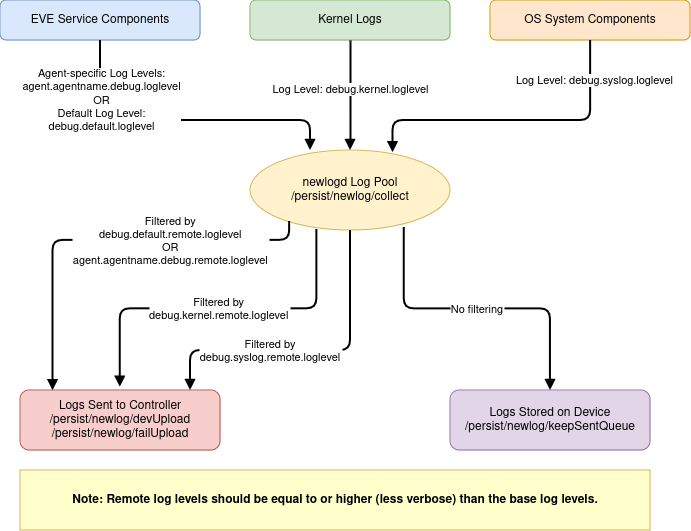

The diagram above was exported from draw.io. Its source (the exported page's mxGraphModel, read from the mxfile embedded in the PNG):
<mxGraphModel dx="1185" dy="657" grid="1" gridSize="10" guides="1" tooltips="1" connect="1" arrows="1" fold="1" page="1" pageScale="1" pageWidth="850" pageHeight="1100" math="0" shadow="0">
  <root>
    <mxCell id="0" />
    <mxCell id="1" parent="0" />
    <mxCell id="qO65PJkuK1PPRQnX2pa--1" value="EVE Service Components" style="rounded=1;whiteSpace=wrap;html=1;fillColor=#dae8fc;strokeColor=#6c8ebf;" parent="1" vertex="1">
      <mxGeometry x="150" y="50" width="200" height="40" as="geometry" />
    </mxCell>
    <mxCell id="qO65PJkuK1PPRQnX2pa--2" value="Kernel Logs" style="rounded=1;whiteSpace=wrap;html=1;fillColor=#d5e8d4;strokeColor=#82b366;" parent="1" vertex="1">
      <mxGeometry x="400" y="50" width="200" height="40" as="geometry" />
    </mxCell>
    <mxCell id="qO65PJkuK1PPRQnX2pa--3" value="OS System Components" style="rounded=1;whiteSpace=wrap;html=1;fillColor=#ffe6cc;strokeColor=#d79b00;" parent="1" vertex="1">
      <mxGeometry x="640" y="50" width="200" height="40" as="geometry" />
    </mxCell>
    <mxCell id="qO65PJkuK1PPRQnX2pa--4" value="newlogd Log Pool&lt;br&gt;/persist/newlog/collect" style="ellipse;whiteSpace=wrap;html=1;fillColor=#fff2cc;strokeColor=#d6b656;" parent="1" vertex="1">
      <mxGeometry x="400" y="200" width="200" height="80" as="geometry" />
    </mxCell>
    <mxCell id="qO65PJkuK1PPRQnX2pa--5" value="Logs Sent to Controller&lt;br&gt;/persist/newlog/devUpload&lt;br&gt;/persist/newlog/failUpload" style="rounded=1;whiteSpace=wrap;html=1;fillColor=#f8cecc;strokeColor=#b85450;" parent="1" vertex="1">
      <mxGeometry x="170" y="440" width="200" height="60" as="geometry" />
    </mxCell>
    <mxCell id="qO65PJkuK1PPRQnX2pa--6" value="Logs Stored on Device&lt;br&gt;/persist/newlog/keepSentQueue" style="rounded=1;whiteSpace=wrap;html=1;fillColor=#e1d5e7;strokeColor=#9673a6;" parent="1" vertex="1">
      <mxGeometry x="600" y="440" width="200" height="60" as="geometry" />
    </mxCell>
    <mxCell id="qO65PJkuK1PPRQnX2pa--7" style="endArrow=block;strokeWidth=2;edgeStyle=elbowEdgeStyle;elbow=vertical;exitX=0.5;exitY=1;exitDx=0;exitDy=0;entryX=0.3;entryY=0;entryDx=0;entryDy=0;entryPerimeter=0;" parent="1" source="qO65PJkuK1PPRQnX2pa--1" target="qO65PJkuK1PPRQnX2pa--4" edge="1">
      <mxGeometry relative="1" as="geometry">
        <Array as="points">
          <mxPoint x="350" y="170" />
        </Array>
      </mxGeometry>
    </mxCell>
    <mxCell id="qO65PJkuK1PPRQnX2pa--14" value="Agent-specific Log Levels:&lt;br&gt;agent.agentname.debug.loglevel&lt;br&gt;OR&lt;br&gt;Default Log Level:&lt;br&gt;debug.default.loglevel" style="edgeLabel;html=1;align=center;verticalAlign=middle;resizable=0;points=[];" parent="qO65PJkuK1PPRQnX2pa--7" vertex="1" connectable="0">
      <mxGeometry x="-0.0582" y="-3" relative="1" as="geometry">
        <mxPoint x="-70" y="-23" as="offset" />
      </mxGeometry>
    </mxCell>
    <mxCell id="qO65PJkuK1PPRQnX2pa--8" style="endArrow=block;strokeWidth=2;" parent="1" source="qO65PJkuK1PPRQnX2pa--2" target="qO65PJkuK1PPRQnX2pa--4" edge="1">
      <mxGeometry relative="1" as="geometry" />
    </mxCell>
    <mxCell id="qO65PJkuK1PPRQnX2pa--16" value="Log Level: debug.kernel.loglevel" style="edgeLabel;html=1;align=center;verticalAlign=middle;resizable=0;points=[];" parent="qO65PJkuK1PPRQnX2pa--8" vertex="1" connectable="0">
      <mxGeometry x="-0.1016" relative="1" as="geometry">
        <mxPoint as="offset" />
      </mxGeometry>
    </mxCell>
    <mxCell id="qO65PJkuK1PPRQnX2pa--9" style="endArrow=block;strokeWidth=2;edgeStyle=elbowEdgeStyle;elbow=vertical;entryX=0.712;entryY=0.027;entryDx=0;entryDy=0;entryPerimeter=0;exitX=0.5;exitY=1;exitDx=0;exitDy=0;" parent="1" source="qO65PJkuK1PPRQnX2pa--3" target="qO65PJkuK1PPRQnX2pa--4" edge="1">
      <mxGeometry relative="1" as="geometry">
        <Array as="points">
          <mxPoint x="670" y="170" />
        </Array>
      </mxGeometry>
    </mxCell>
    <mxCell id="qO65PJkuK1PPRQnX2pa--17" value="Log Level: debug.syslog.loglevel" style="edgeLabel;html=1;align=center;verticalAlign=middle;resizable=0;points=[];" parent="qO65PJkuK1PPRQnX2pa--9" vertex="1" connectable="0">
      <mxGeometry x="-0.0192" y="3" relative="1" as="geometry">
        <mxPoint x="76" y="-43" as="offset" />
      </mxGeometry>
    </mxCell>
    <mxCell id="qO65PJkuK1PPRQnX2pa--10" value="Filtered by&#10;debug.default.remote.loglevel&#10;OR&#10;agent.agentname.debug.remote.loglevel" style="endArrow=block;strokeWidth=2;edgeStyle=elbowEdgeStyle;elbow=vertical;entryX=0.162;entryY=0.002;entryDx=0;entryDy=0;entryPerimeter=0;exitX=0.195;exitY=0.895;exitDx=0;exitDy=0;exitPerimeter=0;" parent="1" source="qO65PJkuK1PPRQnX2pa--4" target="qO65PJkuK1PPRQnX2pa--5" edge="1">
      <mxGeometry x="-0.3217" relative="1" as="geometry">
        <Array as="points">
          <mxPoint x="260" y="290" />
        </Array>
        <mxPoint as="offset" />
      </mxGeometry>
    </mxCell>
    <mxCell id="qO65PJkuK1PPRQnX2pa--11" value="No filtering" style="endArrow=block;strokeWidth=2;edgeStyle=elbowEdgeStyle;elbow=horizontal;exitX=0.769;exitY=0.966;exitDx=0;exitDy=0;exitPerimeter=0;" parent="1" source="qO65PJkuK1PPRQnX2pa--4" target="qO65PJkuK1PPRQnX2pa--6" edge="1">
      <mxGeometry relative="1" as="geometry" />
    </mxCell>
    <mxCell id="qO65PJkuK1PPRQnX2pa--12" value="Note: Remote log levels should be equal to or higher (less verbose) than the base log levels." style="whiteSpace=wrap;html=1;fillColor=#ffffcc;strokeColor=#d6b656;fontStyle=1;" parent="1" vertex="1">
      <mxGeometry x="170" y="520" width="630" height="60" as="geometry" />
    </mxCell>
    <mxCell id="HUg7MDzjC4uj9aHodnsd-3" value="Filtered by&#10;debug.kernel.remote.loglevel" style="endArrow=block;strokeWidth=2;edgeStyle=elbowEdgeStyle;elbow=vertical;exitX=0.332;exitY=0.995;exitDx=0;exitDy=0;entryX=0.499;entryY=-0.055;entryDx=0;entryDy=0;entryPerimeter=0;exitPerimeter=0;" edge="1" parent="1" source="qO65PJkuK1PPRQnX2pa--4" target="qO65PJkuK1PPRQnX2pa--5">
      <mxGeometry relative="1" as="geometry">
        <mxPoint x="460" y="280" as="sourcePoint" />
        <mxPoint x="170" y="430" as="targetPoint" />
      </mxGeometry>
    </mxCell>
    <mxCell id="HUg7MDzjC4uj9aHodnsd-4" value="Filtered by&#10;debug.syslog.remote.loglevel" style="endArrow=block;strokeWidth=2;edgeStyle=elbowEdgeStyle;elbow=vertical;exitX=0.5;exitY=1;exitDx=0;exitDy=0;entryX=0.85;entryY=0;entryDx=0;entryDy=0;entryPerimeter=0;" edge="1" parent="1" source="qO65PJkuK1PPRQnX2pa--4" target="qO65PJkuK1PPRQnX2pa--5">
      <mxGeometry x="0.25" relative="1" as="geometry">
        <mxPoint x="549" y="300" as="sourcePoint" />
        <mxPoint x="530" y="692" as="targetPoint" />
        <Array as="points">
          <mxPoint x="350" y="400" />
        </Array>
        <mxPoint as="offset" />
      </mxGeometry>
    </mxCell>
  </root>
</mxGraphModel>